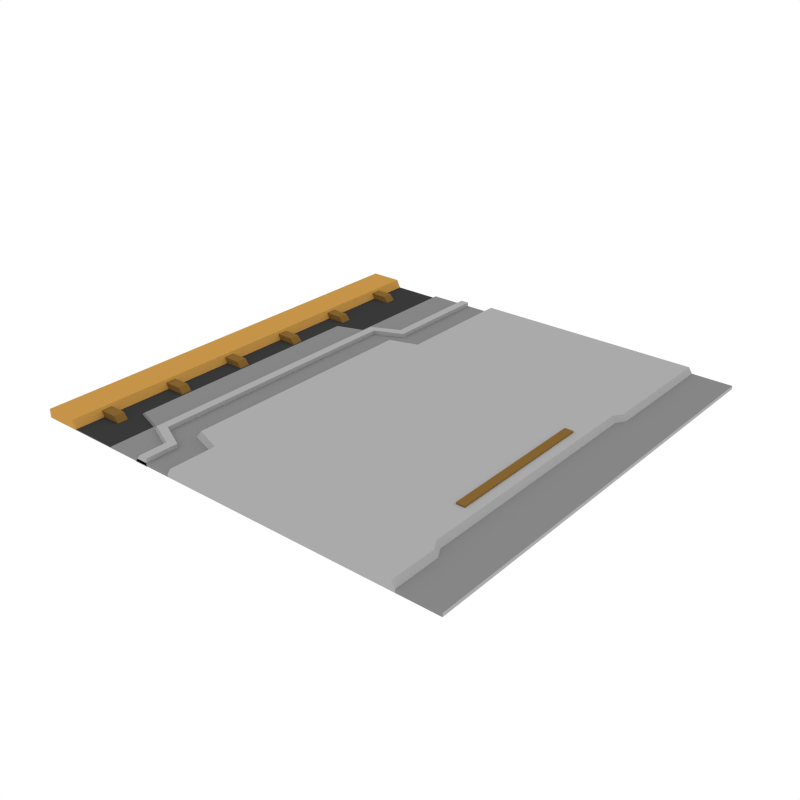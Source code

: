# Source: FloorTile_Side.blend  (saved by Blender 3.4.6; exported with 4.5.12 LTS)
import bpy
from mathutils import Matrix  # noqa: F401  (used for matrix-valued properties, if any)

bpy.ops.wm.read_factory_settings(use_empty=True)
scene = bpy.context.scene
scene.name = 'Scene'

# ---- collections
col_collection_1 = bpy.data.collections.new('Collection 1'); scene.collection.children.link(col_collection_1)

# ---- materials (node trees are filled in below, after node groups)
mat_accent = bpy.data.materials.new('Accent')
mat_accent.alpha_threshold = 0.0
mat_accent.diffuse_color = (0.5596, 0.2977, 0.06679, 1.0)
mat_accent.roughness = 0.5
mat_darkaccent = bpy.data.materials.new('DarkAccent')
mat_darkaccent.alpha_threshold = 0.0
mat_darkaccent.diffuse_color = (0.2266, 0.1234, 0.03015, 1.0)
mat_darkaccent.roughness = 0.5
mat_black = bpy.data.materials.new('Black')
mat_black.alpha_threshold = 0.0
mat_black.diffuse_color = (0.04203, 0.04203, 0.04203, 1.0)
mat_black.roughness = 0.5
mat_main = bpy.data.materials.new('Main')
mat_main.alpha_threshold = 0.0
mat_main.diffuse_color = (0.402, 0.402, 0.402, 1.0)
mat_main.roughness = 0.5
mat_darkgrey = bpy.data.materials.new('DarkGrey')
mat_darkgrey.alpha_threshold = 0.0
mat_darkgrey.diffuse_color = (0.2395, 0.2395, 0.2395, 1.0)
mat_darkgrey.roughness = 0.5

# ---- material node trees

# ---- world
world_world = bpy.data.worlds.new('World'); scene.world = world_world
world_world.color = (1.0, 1.0, 1.0)
world_world.use_sun_shadow = False
world_world.sun_shadow_jitter_overblur = 0.0
world_world.cycles.sampling_method = 'NONE'
world_world.cycles.sample_map_resolution = 256

# ---- meshes
me_plane_046 = bpy.data.meshes.new('Plane.046')
me_plane_046.from_pydata([(-1.0, -1.0, 0.0), (1.0, -1.0, 0.0), (-1.0, 1.0, 0.0), (1.0, 1.0, 0.0), (-1.0, 1.0, 0.03973), (-1.0, -1.0, 0.03973), (1.0, -1.0, 0.01533), (1.0, 1.0, 0.01533), (-0.2563, -1.0, 0.0), (-0.2563, 1.0, 0.0), (-0.2563, -1.0, 0.04134), (-0.2563, 1.0, 0.04134), (-0.274, 1.0, 0.0), (-0.274, 1.0, 0.01395), (-0.274, -1.0, 0.0), (-0.274, -1.0, 0.01395), (-1.0, 0.4025, 0.0), (1.0, 0.4025, 0.0), (-1.0, 0.4025, 0.03973), (1.0, 0.391, 0.01533), (-0.3876, 0.391, 0.04134), (-0.4053, 0.4025, 0.01395), (1.0, 0.4448, 0.0), (1.0, 0.4316, 0.01533), (-0.2563, 0.4316, 0.04134), (-0.274, 0.4448, 0.01395), (-1.0, 0.4448, 0.0), (-1.0, 0.4448, 0.03973), (-1.0, -0.7899, 0.0), (-1.0, -0.7899, 0.03973), (1.0, -0.7762, 0.0), (1.0, -0.7836, 0.01533), (-0.2563, -0.7836, 0.04134), (-0.274, -0.7899, 0.01395), (1.0, -0.7482, 0.0), (1.0, -0.7367, 0.01533), (-0.3876, -0.7367, 0.04134), (-0.4053, -0.7482, 0.01395), (-1.0, -0.7482, 0.0), (-1.0, -0.7482, 0.03973), (0.7964, -1.0, 0.0), (0.7964, -1.0, 0.04134), (0.7964, 1.0, 0.0), (0.7964, 1.0, 0.04134), (0.7701, 0.391, 0.04134), (0.7964, 0.4316, 0.04134), (0.7964, -0.7836, 0.04134), (0.7701, -0.7367, 0.04134), (0.8131, -1.0, 0.0), (0.8131, -1.0, 0.01533), (0.8131, 1.0, 0.0), (0.8131, 1.0, 0.01533), (0.7868, 0.391, 0.01533), (0.8131, 0.4316, 0.01533), (0.8131, -0.7836, 0.01533), (0.7868, -0.7367, 0.01533), (-0.3953, -1.0, 0.03248), (-0.3953, 1.0, 0.03248), (-0.4344, 1.0, 0.03248), (-0.4344, -1.0, 0.03248), (-0.5265, 0.4419, 0.03248), (-0.5657, 0.4651, 0.03248), (-0.3953, 0.4974, 0.03248), (-0.4344, 0.5251, 0.03248), (-0.3953, -0.85, 0.03248), (-0.4344, -0.8701, 0.03248), (-0.5265, -0.7875, 0.03248), (-0.5657, -0.8107, 0.03248), (-0.3953, -1.0, -0.002719), (-0.3953, 1.0, -0.002719), (-0.4595, 1.0, -0.002719), (-0.4595, -1.0, -0.002719), (-0.5265, 0.4419, -0.002719), (-0.5907, 0.4651, -0.002719), (-0.3953, 0.4974, -0.002719), (-0.4595, 0.5251, -0.002719), (-0.3953, -0.85, -0.002719), (-0.4595, -0.8701, -0.002719), (-0.5265, -0.7875, -0.002719), (-0.5907, -0.8107, -0.002719), (-0.7668, 0.8465, 0.02917), (-0.7668, 0.7972, 0.02917), (-0.8901, 0.8465, 0.02917), (-0.8901, 0.7972, 0.02917), (-0.7276, 0.8465, -0.02018), (-0.7276, 0.7972, -0.02018), (-0.8901, 0.7972, -0.02018), (-0.8901, 0.8465, -0.02018), (-0.7668, 0.5146, 0.02917), (-0.7668, 0.4653, 0.02917), (-0.8901, 0.5146, 0.02917), (-0.8901, 0.4653, 0.02917), (-0.7276, 0.5146, -0.02018), (-0.7276, 0.4653, -0.02018), (-0.8901, 0.4653, -0.02018), (-0.8901, 0.5146, -0.02018), (-0.7668, 0.1826, 0.02917), (-0.7668, 0.1334, 0.02917), (-0.8901, 0.1826, 0.02917), (-0.8901, 0.1334, 0.02917), (-0.7276, 0.1826, -0.02018), (-0.7276, 0.1334, -0.02018), (-0.8901, 0.1334, -0.02018), (-0.8901, 0.1826, -0.02018), (-0.7668, -0.1493, 0.02917), (-0.7668, -0.1986, 0.02917), (-0.8901, -0.1493, 0.02917), (-0.8901, -0.1986, 0.02917), (-0.7276, -0.1493, -0.02018), (-0.7276, -0.1986, -0.02018), (-0.8901, -0.1986, -0.02018), (-0.8901, -0.1493, -0.02018), (-0.7668, -0.4813, 0.02917), (-0.7668, -0.5305, 0.02917), (-0.8901, -0.4813, 0.02917), (-0.8901, -0.5305, 0.02917), (-0.7276, -0.4813, -0.02018), (-0.7276, -0.5305, -0.02018), (-0.8901, -0.5305, -0.02018), (-0.8901, -0.4813, -0.02018), (-0.7668, -0.8132, 0.02917), (-0.7668, -0.8624, 0.02917), (-0.8901, -0.8132, 0.02917), (-0.8901, -0.8624, 0.02917), (-0.7276, -0.8132, -0.02018), (-0.7276, -0.8624, -0.02018), (-0.8901, -0.8624, -0.02018), (-0.8901, -0.8132, -0.02018), (-0.8336, 1.0, 0.0), (-0.8336, 1.0, 0.003127), (-0.8336, -1.0, 0.0), (-0.8336, -1.0, 0.003127), (-0.8336, 0.4025, 0.003127), (-0.8336, 0.4448, 0.003127), (-0.8336, -0.7899, 0.003127), (-0.8336, -0.7482, 0.003127), (-0.8514, 1.0, 0.0), (-0.8514, 1.0, 0.03973), (-0.8514, 0.4025, 0.03973), (-0.8514, 0.4448, 0.03973), (-0.8514, -0.7899, 0.03973), (-0.8514, -0.7482, 0.03973), (-0.8514, -1.0, 0.0), (-0.8514, -1.0, 0.03973), (0.6854, 0.1761, 0.04827), (0.6854, -0.5219, 0.04827), (0.7247, 0.1761, 0.04827), (0.7247, -0.5219, 0.04827), (0.6854, -0.5219, 0.03095), (0.6854, 0.1761, 0.03095), (0.7247, 0.1761, 0.03095), (0.7247, -0.5219, 0.03095), (-0.5979, -1.0, 0.0), (-0.5979, -1.0, 0.01395), (-0.5979, 1.0, 0.0), (-0.5979, 1.0, 0.01395), (-0.7219, 0.4025, 0.01395), (-0.5979, 0.4448, 0.01395), (-0.5979, -0.7899, 0.01395), (-0.7219, -0.7482, 0.01395), (-0.6138, 1.0, 0.0), (-0.6138, 1.0, 0.003127), (-0.7378, 0.4025, 0.003127), (-0.6138, 0.4448, 0.003127), (-0.6138, -0.7899, 0.003127), (-0.7378, -0.7482, 0.003127), (-0.6138, -1.0, 0.0), (-0.6138, -1.0, 0.003127)], [], [(14, 8, 10, 15), (53, 23, 7, 51), (22, 3, 7, 23), (28, 0, 5, 29), (136, 2, 4, 137), (48, 1, 6, 49), (42, 9, 11, 43), (25, 24, 11, 13), (157, 25, 13, 155), (9, 12, 13, 11), (152, 14, 15, 153), (159, 37, 21, 156), (37, 36, 20, 21), (26, 16, 18, 27), (34, 17, 19, 35), (55, 35, 19, 52), (2, 26, 27, 4), (156, 21, 25, 157), (21, 20, 24, 25), (17, 22, 23, 19), (52, 19, 23, 53), (49, 6, 31, 54), (1, 30, 31, 6), (15, 10, 32, 33), (153, 15, 33, 158), (38, 28, 29, 39), (16, 38, 39, 18), (54, 31, 35, 55), (30, 34, 35, 31), (33, 32, 36, 37), (158, 33, 37, 159), (32, 46, 47, 36), (10, 41, 46, 32), (20, 44, 45, 24), (36, 47, 44, 20), (50, 42, 43, 51), (8, 40, 41, 10), (24, 45, 43, 11), (3, 50, 51, 7), (46, 54, 55, 47), (41, 49, 54, 46), (44, 52, 53, 45), (47, 55, 52, 44), (40, 48, 49, 41), (45, 53, 51, 43), (63, 62, 57, 58), (67, 66, 60, 61), (61, 60, 62, 63), (59, 56, 64, 65), (65, 64, 66, 67), (60, 72, 74, 62), (67, 79, 77, 65), (66, 78, 72, 60), (65, 77, 71, 59), (62, 74, 69, 57), (63, 75, 73, 61), (61, 73, 79, 67), (57, 69, 70, 58), (64, 76, 78, 66), (58, 70, 75, 63), (56, 68, 76, 64), (59, 71, 68, 56), (80, 82, 83, 81), (83, 86, 85, 81), (80, 84, 87, 82), (81, 85, 84, 80), (88, 90, 91, 89), (91, 94, 93, 89), (88, 92, 95, 90), (89, 93, 92, 88), (96, 98, 99, 97), (99, 102, 101, 97), (96, 100, 103, 98), (97, 101, 100, 96), (104, 106, 107, 105), (107, 110, 109, 105), (104, 108, 111, 106), (105, 109, 108, 104), (112, 114, 115, 113), (115, 118, 117, 113), (112, 116, 119, 114), (113, 117, 116, 112), (120, 122, 123, 121), (123, 126, 125, 121), (120, 124, 127, 122), (121, 125, 124, 120), (140, 134, 135, 141), (143, 131, 134, 140), (138, 132, 133, 139), (141, 135, 132, 138), (142, 130, 131, 143), (139, 133, 129, 137), (160, 128, 129, 161), (27, 139, 137, 4), (0, 142, 143, 5), (39, 141, 138, 18), (18, 138, 139, 27), (5, 143, 140, 29), (29, 140, 141, 39), (128, 136, 137, 129), (145, 147, 146, 144), (145, 148, 151, 147), (144, 149, 148, 145), (147, 151, 150, 146), (146, 150, 149, 144), (12, 154, 155, 13), (164, 158, 159, 165), (167, 153, 158, 164), (162, 156, 157, 163), (165, 159, 156, 162), (166, 152, 153, 167), (163, 157, 155, 161), (133, 163, 161, 129), (130, 166, 167, 131), (135, 165, 162, 132), (132, 162, 163, 133), (131, 167, 164, 134), (134, 164, 165, 135), (154, 160, 161, 155)])
me_plane_046.polygons.foreach_set('material_index', [3, 4, 3, 0, 0, 4, 3, 3, 4, 3, 4, 4, 3, 0, 3, 4, 0, 4, 3, 3, 4, 4, 3, 3, 4, 0, 0, 4, 3, 3, 4, 3, 3, 3, 3, 3, 3, 3, 4, 3, 3, 3, 3, 3, 3, 3, 3, 3, 3, 3, 3, 3, 3, 3, 3, 3, 3, 3, 3, 3, 3, 3, 1, 1, 1, 1, 1, 1, 1, 1, 1, 1, 1, 1, 1, 1, 1, 1, 1, 1, 1, 1, 1, 1, 1, 1, 0, 0, 0, 0, 0, 0, 4, 0, 0, 0, 0, 0, 0, 0, 1, 1, 1, 1, 1, 4, 4, 4, 4, 4, 4, 4, 2, 4, 2, 2, 2, 2, 4])
me_plane_046.materials.append(mat_accent)
me_plane_046.materials.append(mat_darkaccent)
me_plane_046.materials.append(mat_black)
me_plane_046.materials.append(mat_main)
me_plane_046.materials.append(mat_darkgrey)
me_plane_046.use_remesh_preserve_volume = False
me_plane_046.use_remesh_preserve_attributes = False
me_plane_046.use_mirror_vertex_groups = False
me_plane_046.update()

# ---- objects
ob_floortile_side = bpy.data.objects.new('FloorTile_Side', me_plane_046)

# ---- transforms, parenting, visibility, modifiers, constraints
ob_floortile_side.location = (0.0, 0.0, 0.0)
ob_floortile_side.lineart.crease_threshold = 0.0

# ---- collection membership
col_collection_1.objects.link(ob_floortile_side)

# ---- scene / render settings (as saved in the file)
scene.frame_start = 1; scene.frame_end = 250; scene.frame_set(0)
scene.render.engine = 'CYCLES'
scene.render.resolution_x = 1000
scene.render.resolution_y = 1000
scene.render.dither_intensity = 0.0
scene.cycles.samples = 200
scene.cycles.sampling_pattern = 'TABULATED_SOBOL'
scene.cycles.light_sampling_threshold = 0.0
scene.cycles.use_adaptive_sampling = False
scene.cycles.use_light_tree = False
scene.cycles.caustics_reflective = False
scene.cycles.caustics_refractive = False
scene.cycles.blur_glossy = 0.0
scene.cycles.max_bounces = 2
scene.cycles.pixel_filter_type = 'GAUSSIAN'
scene.cycles.sample_clamp_indirect = 0.0
scene.view_settings.view_transform = 'Standard'
bpy.context.view_layer.update()

# ---- added for rendering (the .blend has no active camera): camera
cam_auto = bpy.data.cameras.new('AutoCamera')
cam_auto.lens = 50.0
cam_auto.sensor_width = 36.0
cam_auto.clip_end = 1000.0
ob_auto_camera = bpy.data.objects.new('AutoCamera', cam_auto)
scene.collection.objects.link(ob_auto_camera)
ob_auto_camera.location = (2.6177, -3.14124, 2.1082)
ob_auto_camera.rotation_euler = (1.09748, -7.21219e-08, 0.694738)
scene.camera = ob_auto_camera
bpy.context.view_layer.update()
